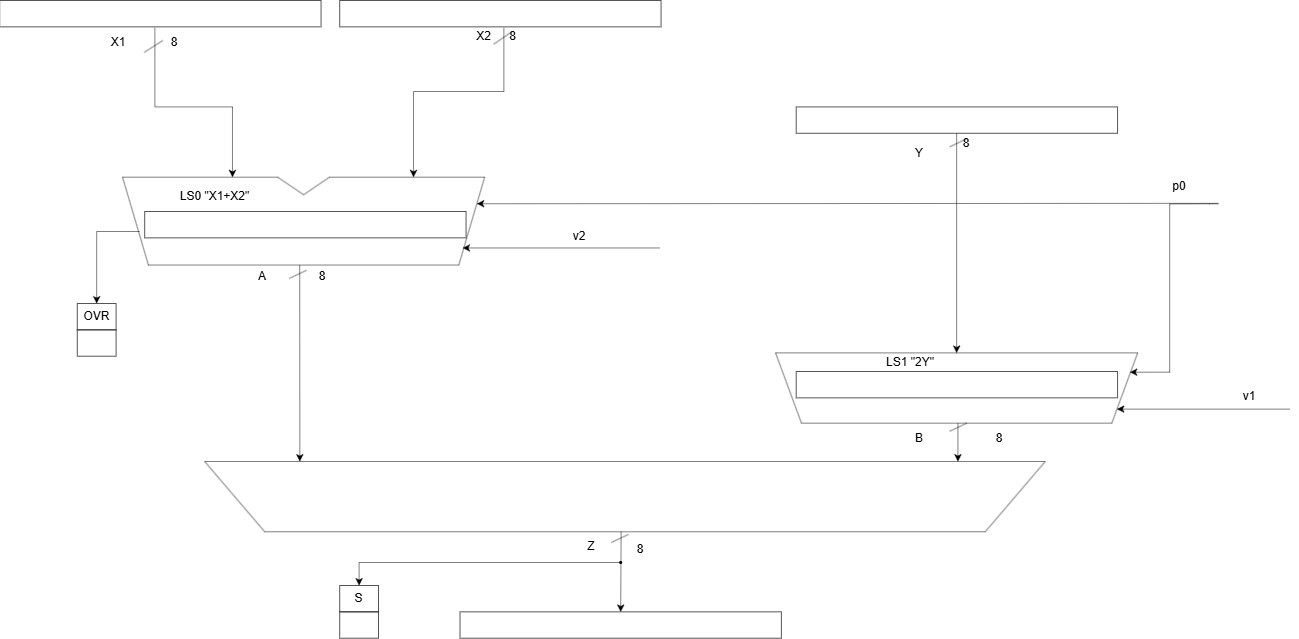

The diagram above was exported from draw.io. Its source (the exported page's mxGraphModel, read from the mxfile embedded in the PNG):
<mxGraphModel dx="258" dy="701" grid="1" gridSize="10" guides="1" tooltips="1" connect="1" arrows="1" fold="1" page="1" pageScale="1" pageWidth="827" pageHeight="1169" math="0" shadow="0">
  <root>
    <mxCell id="0" />
    <mxCell id="1" parent="0" style="locked=0;" />
    <mxCell id="gYe1QSRgDAm9lGYoKZeV-29" edge="1" parent="1" style="edgeStyle=orthogonalEdgeStyle;orthogonalLoop=1;jettySize=auto;html=1;rounded=0;endArrow=classic;endFill=1;fontColor=default;strokeColor=default;strokeWidth=0.5;fillOpacity=100;exitX=0;exitY=1;exitDx=0;exitDy=0;" value="">
      <mxGeometry relative="1" width="100" as="geometry">
        <Array as="points">
          <mxPoint x="1414.19" y="320" />
          <mxPoint x="1323.81" y="320" />
        </Array>
        <mxPoint x="1414.1770654122552" y="256.3539836528913" as="sourcePoint" />
        <mxPoint x="1323.8158255400797" y="405.6932243526086" as="targetPoint" />
      </mxGeometry>
    </mxCell>
    <mxCell id="gYe1QSRgDAm9lGYoKZeV-33" edge="1" parent="1" style="edgeStyle=none;orthogonalLoop=1;jettySize=auto;html=1;rounded=0;endArrow=classic;endFill=1;fontColor=default;strokeColor=default;strokeWidth=0.5;fillOpacity=100;" value="">
      <mxGeometry relative="1" width="100" as="geometry">
        <Array as="points" />
        <mxPoint x="1142.7714018662948" y="335.4159346115652" as="sourcePoint" />
        <mxPoint x="1142.7714018662948" y="405.6932243526086" as="targetPoint" />
      </mxGeometry>
    </mxCell>
    <mxCell id="gYe1QSRgDAm9lGYoKZeV-34" edge="1" parent="1" style="edgeStyle=none;orthogonalLoop=1;jettySize=auto;html=1;rounded=0;endArrow=none;endFill=0;fontColor=default;strokeColor=default;strokeWidth=0.5;fillOpacity=0;" value="">
      <mxGeometry relative="1" width="100" as="geometry">
        <Array as="points" />
        <mxPoint x="1065.18093457753" y="335.4159346115652" as="sourcePoint" />
        <mxPoint x="1142.7714018662948" y="335.4159346115652" as="targetPoint" />
      </mxGeometry>
    </mxCell>
    <mxCell id="gYe1QSRgDAm9lGYoKZeV-35" edge="1" parent="1" style="edgeStyle=none;orthogonalLoop=1;jettySize=auto;html=1;rounded=0;endArrow=none;endFill=0;fontColor=default;strokeColor=default;strokeWidth=0.5;fillOpacity=0;entryX=1;entryY=1;entryDx=0;entryDy=0;" value="">
      <mxGeometry relative="1" width="100" as="geometry">
        <Array as="points" />
        <mxPoint x="1065.18093457753" y="335.4159346115652" as="sourcePoint" />
        <mxPoint x="1065.18093457753" y="256.3539836528913" as="targetPoint" />
      </mxGeometry>
    </mxCell>
    <mxCell id="gYe1QSRgDAm9lGYoKZeV-38" edge="1" parent="1" style="edgeStyle=none;orthogonalLoop=1;jettySize=auto;html=1;rounded=0;endArrow=none;endFill=0;strokeWidth=0.5;fontColor=default;strokeColor=default;fillOpacity=0;" value="">
      <mxGeometry relative="1" width="100" as="geometry">
        <Array as="points" />
        <mxPoint x="1054.5782139446037" y="280.8336719883889" as="sourcePoint" />
        <mxPoint x="1073.121499522445" y="269.02989840348334" as="targetPoint" />
      </mxGeometry>
    </mxCell>
    <mxCell id="gYe1QSRgDAm9lGYoKZeV-39" edge="1" parent="1" style="edgeStyle=none;orthogonalLoop=1;jettySize=auto;html=1;rounded=0;endArrow=none;endFill=0;strokeWidth=0.5;fontColor=default;strokeColor=default;fillOpacity=0;" value="">
      <mxGeometry relative="1" width="100" as="geometry">
        <Array as="points" />
        <mxPoint x="1403.9977077363897" y="272.72609579100146" as="sourcePoint" />
        <mxPoint x="1422.540993314231" y="260.00098693759065" as="targetPoint" />
      </mxGeometry>
    </mxCell>
    <mxCell id="gYe1QSRgDAm9lGYoKZeV-42" edge="1" parent="1" style="edgeStyle=none;orthogonalLoop=1;jettySize=auto;html=1;rounded=0;fontColor=default;strokeColor=default;strokeWidth=0.5;fillOpacity=100;" value="">
      <mxGeometry relative="1" width="100" as="geometry">
        <Array as="points" />
        <mxPoint x="2128.33" y="431.83" as="sourcePoint" />
        <mxPoint x="1387.1813738259043" y="432.2404705522878" as="targetPoint" />
      </mxGeometry>
    </mxCell>
    <mxCell id="gYe1QSRgDAm9lGYoKZeV-43" edge="1" parent="1" style="edgeStyle=none;orthogonalLoop=1;jettySize=auto;html=1;rounded=0;fontColor=default;strokeColor=default;strokeWidth=0.5;fillOpacity=100;" value="">
      <mxGeometry relative="1" width="100" as="geometry">
        <Array as="points" />
        <mxPoint x="1570" y="476.46" as="sourcePoint" />
        <mxPoint x="1372.9564548229641" y="476.4624551218393" as="targetPoint" />
      </mxGeometry>
    </mxCell>
    <mxCell id="gYe1QSRgDAm9lGYoKZeV-67" parent="1" style="rounded=0;whiteSpace=wrap;html=1;fontColor=default;strokeColor=default;strokeWidth=0.5;fillOpacity=0;" value="" vertex="1">
      <mxGeometry height="26.35" width="321.36" x="910" y="229" as="geometry" />
    </mxCell>
    <mxCell id="gYe1QSRgDAm9lGYoKZeV-74" edge="1" parent="1" style="edgeStyle=none;orthogonalLoop=1;jettySize=auto;html=1;rounded=0;fontColor=default;strokeColor=default;strokeWidth=0.5;fillOpacity=100;" value="">
      <mxGeometry relative="1" width="100" as="geometry">
        <Array as="points" />
        <mxPoint x="2200" y="637.61" as="sourcePoint" />
        <mxPoint x="2027.3027289582153" y="637.608280498052" as="targetPoint" />
      </mxGeometry>
    </mxCell>
    <mxCell id="gYe1QSRgDAm9lGYoKZeV-83" edge="1" parent="1" style="edgeStyle=none;orthogonalLoop=1;jettySize=auto;html=1;rounded=0;fontColor=default;strokeColor=default;strokeWidth=0.5;fillOpacity=100;exitX=0;exitY=1;exitDx=0;exitDy=0;" value="">
      <mxGeometry relative="1" width="100" as="geometry">
        <Array as="points" />
        <mxPoint x="1866.9490965614345" y="361.76991826445646" as="sourcePoint" />
        <mxPoint x="1866.9490965614345" y="581.3864487052172" as="targetPoint" />
      </mxGeometry>
    </mxCell>
    <mxCell id="gYe1QSRgDAm9lGYoKZeV-92" edge="1" parent="1" style="edgeStyle=none;orthogonalLoop=1;jettySize=auto;html=1;rounded=0;fontColor=default;strokeColor=default;strokeWidth=0.5;fillOpacity=100;entryX=0.5;entryY=0;entryDx=0;entryDy=0;" target="1HJipNv-3EKouXpU_cX7-32" value="">
      <mxGeometry relative="1" width="100" as="geometry">
        <Array as="points" />
        <mxPoint x="1531.405959493809" y="760.2769627988695" as="sourcePoint" />
        <mxPoint x="1531.405959493809" y="971.1088320219995" as="targetPoint" />
      </mxGeometry>
    </mxCell>
    <mxCell id="gYe1QSRgDAm9lGYoKZeV-96" edge="1" parent="1" style="edgeStyle=none;orthogonalLoop=1;jettySize=auto;html=1;rounded=0;fontColor=default;strokeColor=default;strokeWidth=0.5;fillOpacity=100;endArrow=classic;endFill=1;" value="">
      <mxGeometry relative="1" width="100" as="geometry">
        <Array as="points" />
        <mxPoint x="1210.0164735165579" y="493.5398365289129" as="sourcePoint" />
        <mxPoint x="1210.15" y="690" as="targetPoint" />
      </mxGeometry>
    </mxCell>
    <mxCell id="gYe1QSRgDAm9lGYoKZeV-97" edge="1" parent="1" style="edgeStyle=none;orthogonalLoop=1;jettySize=auto;html=1;rounded=0;endArrow=none;endFill=0;strokeWidth=0.5;fontColor=default;strokeColor=default;fillOpacity=0;" value="">
      <mxGeometry relative="1" width="100" as="geometry">
        <Array as="points" />
        <mxPoint x="1199.6710778780557" y="506.8925215797112" as="sourcePoint" />
        <mxPoint x="1216.8702981270656" y="498.8106332594912" as="targetPoint" />
      </mxGeometry>
    </mxCell>
    <mxCell id="gYe1QSRgDAm9lGYoKZeV-99" edge="1" parent="1" style="edgeStyle=none;orthogonalLoop=1;jettySize=auto;html=1;rounded=0;fontColor=default;strokeColor=default;strokeWidth=0.5;fillOpacity=100;" value="">
      <mxGeometry relative="1" width="100" as="geometry">
        <Array as="points" />
        <mxPoint x="1868.2422710162473" y="651.6637384462608" as="sourcePoint" />
        <mxPoint x="1868.24" y="690" as="targetPoint" />
      </mxGeometry>
    </mxCell>
    <mxCell id="gYe1QSRgDAm9lGYoKZeV-104" parent="1" style="rounded=0;whiteSpace=wrap;html=1;fontColor=default;strokeColor=default;strokeWidth=0.5;fillOpacity=0;" value="" vertex="1">
      <mxGeometry height="26.353983652891298" width="38.79523364438248" x="1249.9963395628288" y="840.3579161255822" as="geometry" />
    </mxCell>
    <mxCell id="gYe1QSRgDAm9lGYoKZeV-105" parent="1" style="text;html=1;whiteSpace=wrap;strokeColor=default;fillColor=none;align=center;verticalAlign=middle;rounded=0;fontColor=default;strokeWidth=0.5;fillOpacity=0;" value="S" vertex="1">
      <mxGeometry height="26.353983652891298" width="38.79523364438248" x="1249.9963395628288" y="814.003932472691" as="geometry" />
    </mxCell>
    <mxCell id="gYe1QSRgDAm9lGYoKZeV-106" parent="1" style="rounded=0;whiteSpace=wrap;html=1;fontColor=default;strokeColor=default;strokeWidth=0.5;fillOpacity=0;" value="" vertex="1">
      <mxGeometry height="26.353983652891298" width="38.79523364438248" x="987.5898193122869" y="558.3579161255823" as="geometry" />
    </mxCell>
    <mxCell id="gYe1QSRgDAm9lGYoKZeV-107" parent="1" style="text;html=1;whiteSpace=wrap;strokeColor=default;fillColor=none;align=center;verticalAlign=middle;rounded=0;fontColor=default;strokeWidth=0.5;fillOpacity=0;" value="OVR" vertex="1">
      <mxGeometry height="26.353983652891298" width="38.79523364438248" x="987.5898193122869" y="532.003932472691" as="geometry" />
    </mxCell>
    <mxCell id="gYe1QSRgDAm9lGYoKZeV-128" edge="1" parent="1" style="edgeStyle=orthogonalEdgeStyle;orthogonalLoop=1;jettySize=auto;html=1;rounded=0;fontColor=default;strokeColor=default;strokeWidth=0.5;fillOpacity=100;" value="">
      <mxGeometry relative="1" width="100" as="geometry">
        <Array as="points">
          <mxPoint x="2120" y="432.39" />
          <mxPoint x="2080" y="432.39" />
          <mxPoint x="2080" y="600.69" />
        </Array>
        <mxPoint x="2128.95" y="432.29" as="sourcePoint" />
        <mxPoint x="2040.234473506343" y="600.7127033840043" as="targetPoint" />
      </mxGeometry>
    </mxCell>
    <mxCell id="gYe1QSRgDAm9lGYoKZeV-5" edge="1" parent="1" style="endArrow=none;html=1;rounded=0;fontColor=default;strokeColor=default;strokeWidth=0.5;fillOpacity=0;" value="">
      <mxGeometry height="50" relative="1" width="50" as="geometry">
        <mxPoint x="1032.8515732072112" y="405.6932243526086" as="sourcePoint" />
        <mxPoint x="1188.032507784741" y="405.6932243526086" as="targetPoint" />
      </mxGeometry>
    </mxCell>
    <mxCell id="gYe1QSRgDAm9lGYoKZeV-6" edge="1" parent="1" style="endArrow=none;html=1;rounded=0;fontColor=default;strokeColor=default;strokeWidth=0.5;fillOpacity=0;" value="">
      <mxGeometry height="50" relative="1" width="50" as="geometry">
        <mxPoint x="1239.7594859772512" y="405.6932243526086" as="sourcePoint" />
        <mxPoint x="1394.940420554781" y="405.6932243526086" as="targetPoint" />
      </mxGeometry>
    </mxCell>
    <mxCell id="gYe1QSRgDAm9lGYoKZeV-7" edge="1" parent="1" style="endArrow=none;html=1;rounded=0;fontColor=default;strokeColor=default;strokeWidth=0.5;fillOpacity=0;" value="">
      <mxGeometry height="50" relative="1" width="50" as="geometry">
        <mxPoint x="1213.895996880996" y="423.26254678786944" as="sourcePoint" />
        <mxPoint x="1239.7594859772512" y="405.6932243526086" as="targetPoint" />
      </mxGeometry>
    </mxCell>
    <mxCell id="gYe1QSRgDAm9lGYoKZeV-8" edge="1" parent="1" style="endArrow=none;html=1;rounded=0;fontColor=default;strokeColor=default;strokeWidth=0.5;fillOpacity=0;" value="">
      <mxGeometry height="50" relative="1" width="50" as="geometry">
        <mxPoint x="1213.895996880996" y="423.26254678786944" as="sourcePoint" />
        <mxPoint x="1188.032507784741" y="405.6932243526086" as="targetPoint" />
      </mxGeometry>
    </mxCell>
    <mxCell id="gYe1QSRgDAm9lGYoKZeV-9" edge="1" parent="1" style="endArrow=none;html=1;rounded=0;fontColor=default;strokeColor=default;strokeWidth=0.5;fillOpacity=0;" value="">
      <mxGeometry height="50" relative="1" width="50" as="geometry">
        <mxPoint x="1369.0769314585261" y="493.5398365289129" as="sourcePoint" />
        <mxPoint x="1394.940420554781" y="405.6932243526086" as="targetPoint" />
      </mxGeometry>
    </mxCell>
    <mxCell id="gYe1QSRgDAm9lGYoKZeV-10" edge="1" parent="1" style="endArrow=none;html=1;rounded=0;fontColor=default;strokeColor=default;strokeWidth=0.5;fillOpacity=0;" value="">
      <mxGeometry height="50" relative="1" width="50" as="geometry">
        <mxPoint x="1058.715062303466" y="493.5398365289129" as="sourcePoint" />
        <mxPoint x="1369.0769314585261" y="493.5398365289129" as="targetPoint" />
      </mxGeometry>
    </mxCell>
    <mxCell id="gYe1QSRgDAm9lGYoKZeV-11" edge="1" parent="1" style="endArrow=none;html=1;rounded=0;fontColor=default;strokeColor=default;strokeWidth=0.5;fillOpacity=0;" value="">
      <mxGeometry height="50" relative="1" width="50" as="geometry">
        <mxPoint x="1058.715062303466" y="493.5398365289129" as="sourcePoint" />
        <mxPoint x="1032.8515732072112" y="405.6932243526086" as="targetPoint" />
      </mxGeometry>
    </mxCell>
    <mxCell id="gYe1QSRgDAm9lGYoKZeV-53" edge="1" parent="1" style="endArrow=none;html=1;rounded=0;fontColor=default;strokeColor=default;strokeWidth=0.5;fillOpacity=0;" value="">
      <mxGeometry height="50" relative="1" width="50" as="geometry">
        <mxPoint x="1115.0037850441038" y="689.9996730578257" as="sourcePoint" />
        <mxPoint x="1535.2854828582472" y="689.9996730578257" as="targetPoint" />
      </mxGeometry>
    </mxCell>
    <mxCell id="gYe1QSRgDAm9lGYoKZeV-54" edge="1" parent="1" style="endArrow=none;html=1;rounded=0;fontColor=default;strokeColor=default;strokeWidth=0.5;fillOpacity=0;" value="">
      <mxGeometry height="50" relative="1" width="50" as="geometry">
        <mxPoint x="1535.2854828582472" y="689.9996730578257" as="sourcePoint" />
        <mxPoint x="1955.5671806723908" y="689.9996730578257" as="targetPoint" />
      </mxGeometry>
    </mxCell>
    <mxCell id="gYe1QSRgDAm9lGYoKZeV-57" edge="1" parent="1" style="endArrow=none;html=1;rounded=0;fontColor=default;strokeColor=default;strokeWidth=0.5;fillOpacity=0;" value="">
      <mxGeometry height="50" relative="1" width="50" as="geometry">
        <mxPoint x="1895.5269381275132" y="760.2769627988691" as="sourcePoint" />
        <mxPoint x="1955.5671806723908" y="689.9996730578257" as="targetPoint" />
      </mxGeometry>
    </mxCell>
    <mxCell id="gYe1QSRgDAm9lGYoKZeV-58" edge="1" parent="1" style="endArrow=none;html=1;rounded=0;fontColor=default;strokeColor=default;strokeWidth=0.5;fillOpacity=0;" value="">
      <mxGeometry height="50" relative="1" width="50" as="geometry">
        <mxPoint x="1175.0440275889814" y="760.2769627988691" as="sourcePoint" />
        <mxPoint x="1895.5269381275132" y="760.2769627988691" as="targetPoint" />
      </mxGeometry>
    </mxCell>
    <mxCell id="gYe1QSRgDAm9lGYoKZeV-59" edge="1" parent="1" style="endArrow=none;html=1;rounded=0;fontColor=default;strokeColor=default;strokeWidth=0.5;fillOpacity=0;" value="">
      <mxGeometry height="50" relative="1" width="50" as="geometry">
        <mxPoint x="1175.0440275889814" y="760.2769627988691" as="sourcePoint" />
        <mxPoint x="1115.0037850441038" y="689.9996730578257" as="targetPoint" />
      </mxGeometry>
    </mxCell>
    <mxCell id="gYe1QSRgDAm9lGYoKZeV-69" edge="1" parent="1" style="endArrow=none;html=1;rounded=0;fontColor=default;strokeColor=default;strokeWidth=0.5;fillOpacity=0;" value="">
      <mxGeometry height="50" relative="1" width="50" as="geometry">
        <mxPoint x="1685.9046728876494" y="581.3864487052172" as="sourcePoint" />
        <mxPoint x="1866.9490965614343" y="581.3864487052172" as="targetPoint" />
      </mxGeometry>
    </mxCell>
    <mxCell id="gYe1QSRgDAm9lGYoKZeV-70" edge="1" parent="1" style="endArrow=none;html=1;rounded=0;fontColor=default;strokeColor=default;strokeWidth=0.5;fillOpacity=0;" value="">
      <mxGeometry height="50" relative="1" width="50" as="geometry">
        <mxPoint x="1866.9490965614343" y="581.3864487052172" as="sourcePoint" />
        <mxPoint x="2047.9935202352192" y="581.3864487052172" as="targetPoint" />
      </mxGeometry>
    </mxCell>
    <mxCell id="gYe1QSRgDAm9lGYoKZeV-71" edge="1" parent="1" style="endArrow=none;html=1;rounded=0;fontColor=default;strokeColor=default;strokeWidth=0.5;fillOpacity=0;" value="">
      <mxGeometry height="50" relative="1" width="50" as="geometry">
        <mxPoint x="2022.1300311389643" y="651.6637384462606" as="sourcePoint" />
        <mxPoint x="2047.9935202352192" y="581.3864487052172" as="targetPoint" />
      </mxGeometry>
    </mxCell>
    <mxCell id="gYe1QSRgDAm9lGYoKZeV-72" edge="1" parent="1" style="endArrow=none;html=1;rounded=0;fontColor=default;strokeColor=default;strokeWidth=0.5;fillOpacity=0;" value="">
      <mxGeometry height="50" relative="1" width="50" as="geometry">
        <mxPoint x="1711.7681619839045" y="651.6637384462606" as="sourcePoint" />
        <mxPoint x="2022.1300311389643" y="651.6637384462606" as="targetPoint" />
      </mxGeometry>
    </mxCell>
    <mxCell id="gYe1QSRgDAm9lGYoKZeV-73" edge="1" parent="1" style="endArrow=none;html=1;rounded=0;fontColor=default;strokeColor=default;strokeWidth=0.5;fillOpacity=0;" value="">
      <mxGeometry height="50" relative="1" width="50" as="geometry">
        <mxPoint x="1711.7681619839045" y="651.6637384462606" as="sourcePoint" />
        <mxPoint x="1685.9046728876494" y="581.3864487052172" as="targetPoint" />
      </mxGeometry>
    </mxCell>
    <mxCell id="1HJipNv-3EKouXpU_cX7-6" edge="1" parent="1" style="edgeStyle=none;orthogonalLoop=1;jettySize=auto;html=1;rounded=0;endArrow=none;endFill=0;strokeWidth=0.5;fontColor=default;strokeColor=default;fillOpacity=0;" value="">
      <mxGeometry relative="1" width="100" as="geometry">
        <Array as="points" />
        <mxPoint x="1860" y="375.34188832021994" as="sourcePoint" />
        <mxPoint x="1877.1992202490098" y="367.26" as="targetPoint" />
      </mxGeometry>
    </mxCell>
    <mxCell id="1HJipNv-3EKouXpU_cX7-7" parent="1" style="text;html=1;whiteSpace=wrap;strokeColor=none;fillColor=none;align=center;verticalAlign=middle;rounded=0;fontFamily=Helvetica;fontSize=12;fontColor=default;" value="8" vertex="1">
      <mxGeometry height="20.52" width="20" x="1866.95" y="361.77" as="geometry" />
    </mxCell>
    <mxCell id="1HJipNv-3EKouXpU_cX7-9" parent="1" style="text;html=1;whiteSpace=wrap;strokeColor=none;fillColor=none;align=center;verticalAlign=middle;rounded=0;fontFamily=Helvetica;fontSize=12;fontColor=default;" value="X1" vertex="1">
      <mxGeometry height="30" width="60" x="998.72" y="256.35" as="geometry" />
    </mxCell>
    <mxCell id="1HJipNv-3EKouXpU_cX7-10" parent="1" style="text;html=1;whiteSpace=wrap;strokeColor=none;fillColor=none;align=center;verticalAlign=middle;rounded=0;fontFamily=Helvetica;fontSize=12;fontColor=default;" value="X2" vertex="1">
      <mxGeometry height="10" width="19.39" x="1385.08" y="260" as="geometry" />
    </mxCell>
    <mxCell id="1HJipNv-3EKouXpU_cX7-11" parent="1" style="text;html=1;whiteSpace=wrap;strokeColor=none;fillColor=none;align=center;verticalAlign=middle;rounded=0;fontFamily=Helvetica;fontSize=12;fontColor=default;" value="8" vertex="1">
      <mxGeometry height="30" width="60" x="1055" y="256.35" as="geometry" />
    </mxCell>
    <mxCell id="1HJipNv-3EKouXpU_cX7-12" parent="1" style="text;html=1;whiteSpace=wrap;strokeColor=none;fillColor=none;align=center;verticalAlign=middle;rounded=0;fontFamily=Helvetica;fontSize=12;fontColor=default;" value="8" vertex="1">
      <mxGeometry height="10" width="19.39" x="1414.18" y="260" as="geometry" />
    </mxCell>
    <mxCell id="1HJipNv-3EKouXpU_cX7-13" parent="1" style="text;html=1;whiteSpace=wrap;strokeColor=none;fillColor=none;align=center;verticalAlign=middle;rounded=0;fontFamily=Helvetica;fontSize=12;fontColor=default;" value="Y" vertex="1">
      <mxGeometry height="30" width="60" x="1800" y="367.26" as="geometry" />
    </mxCell>
    <mxCell id="1HJipNv-3EKouXpU_cX7-15" edge="1" parent="1" style="edgeStyle=none;orthogonalLoop=1;jettySize=auto;html=1;rounded=0;endArrow=none;endFill=0;strokeWidth=0.5;fontColor=default;strokeColor=default;fillOpacity=0;" value="">
      <mxGeometry relative="1" width="100" as="geometry">
        <Array as="points" />
        <mxPoint x="1521.63" y="771.0018883202199" as="sourcePoint" />
        <mxPoint x="1538.82922024901" y="762.92" as="targetPoint" />
      </mxGeometry>
    </mxCell>
    <mxCell id="1HJipNv-3EKouXpU_cX7-16" edge="1" parent="1" style="edgeStyle=none;orthogonalLoop=1;jettySize=auto;html=1;rounded=0;endArrow=none;endFill=0;strokeWidth=0.5;fontColor=default;strokeColor=default;fillOpacity=0;" value="">
      <mxGeometry relative="1" width="100" as="geometry">
        <Array as="points" />
        <mxPoint x="1860" y="659.7418883202199" as="sourcePoint" />
        <mxPoint x="1877.1992202490098" y="651.66" as="targetPoint" />
      </mxGeometry>
    </mxCell>
    <mxCell id="1HJipNv-3EKouXpU_cX7-17" parent="1" style="text;html=1;whiteSpace=wrap;strokeColor=none;fillColor=none;align=center;verticalAlign=middle;rounded=0;fontFamily=Helvetica;fontSize=12;fontColor=default;" value="B" vertex="1">
      <mxGeometry height="30" width="60" x="1800" y="651.66" as="geometry" />
    </mxCell>
    <mxCell id="1HJipNv-3EKouXpU_cX7-18" parent="1" style="text;html=1;whiteSpace=wrap;strokeColor=none;fillColor=none;align=center;verticalAlign=middle;rounded=0;fontFamily=Helvetica;fontSize=12;fontColor=default;" value="8" vertex="1">
      <mxGeometry height="30" width="60" x="1880" y="651.66" as="geometry" />
    </mxCell>
    <mxCell id="1HJipNv-3EKouXpU_cX7-19" parent="1" style="text;html=1;whiteSpace=wrap;strokeColor=none;fillColor=none;align=center;verticalAlign=middle;rounded=0;fontFamily=Helvetica;fontSize=12;fontColor=default;" value="8" vertex="1">
      <mxGeometry height="30" width="60" x="1520.8000000000002" y="762.92" as="geometry" />
    </mxCell>
    <mxCell id="1HJipNv-3EKouXpU_cX7-21" parent="1" style="text;html=1;whiteSpace=wrap;strokeColor=none;fillColor=none;align=center;verticalAlign=middle;rounded=0;fontFamily=Helvetica;fontSize=12;fontColor=default;" value="A" vertex="1">
      <mxGeometry height="30" width="60" x="1142.77" y="489.89" as="geometry" />
    </mxCell>
    <mxCell id="1HJipNv-3EKouXpU_cX7-22" parent="1" style="text;html=1;whiteSpace=wrap;strokeColor=none;fillColor=none;align=center;verticalAlign=middle;rounded=0;fontFamily=Helvetica;fontSize=12;fontColor=default;" value="8" vertex="1">
      <mxGeometry height="30" width="60" x="1202.77" y="489.89" as="geometry" />
    </mxCell>
    <mxCell id="1HJipNv-3EKouXpU_cX7-28" edge="1" parent="1" style="edgeStyle=orthogonalEdgeStyle;orthogonalLoop=1;jettySize=auto;html=1;rounded=0;endArrow=classic;endFill=1;fontColor=default;strokeColor=default;strokeWidth=0.5;fillOpacity=100;entryX=0.5;entryY=0;entryDx=0;entryDy=0;" target="gYe1QSRgDAm9lGYoKZeV-107" value="">
      <mxGeometry relative="1" width="100" as="geometry">
        <mxPoint x="1050" y="460" as="sourcePoint" />
        <mxPoint x="980" y="550.2772897410434" as="targetPoint" />
      </mxGeometry>
    </mxCell>
    <mxCell id="1HJipNv-3EKouXpU_cX7-29" parent="1" style="rounded=0;whiteSpace=wrap;html=1;fontColor=default;strokeColor=default;strokeWidth=0.5;fillOpacity=0;" value="" vertex="1">
      <mxGeometry height="26.35" width="321.36" x="1250" y="229" as="geometry" />
    </mxCell>
    <mxCell id="1HJipNv-3EKouXpU_cX7-30" parent="1" style="rounded=0;whiteSpace=wrap;html=1;fontColor=default;strokeColor=default;strokeWidth=0.5;fillOpacity=0;" value="" vertex="1">
      <mxGeometry height="26.35" width="321.36" x="1706.5" y="335.42" as="geometry" />
    </mxCell>
    <mxCell id="1HJipNv-3EKouXpU_cX7-31" parent="1" style="rounded=0;whiteSpace=wrap;html=1;fontColor=default;strokeColor=default;strokeWidth=0.5;fillOpacity=0;" value="" vertex="1">
      <mxGeometry height="26.35" width="321.36" x="1706.5" y="600" as="geometry" />
    </mxCell>
    <mxCell id="1HJipNv-3EKouXpU_cX7-32" parent="1" style="rounded=0;whiteSpace=wrap;html=1;fontColor=default;strokeColor=default;strokeWidth=0.5;fillOpacity=0;" value="" vertex="1">
      <mxGeometry height="26.35" width="321.36" x="1370.3199999999997" y="840.36" as="geometry" />
    </mxCell>
    <mxCell id="1HJipNv-3EKouXpU_cX7-33" parent="1" style="rounded=0;whiteSpace=wrap;html=1;fontColor=default;strokeColor=default;strokeWidth=0.5;fillOpacity=0;" value="" vertex="1">
      <mxGeometry height="26.35" width="321.36" x="1055" y="440" as="geometry" />
    </mxCell>
    <mxCell id="1HJipNv-3EKouXpU_cX7-34" parent="1" style="text;html=1;whiteSpace=wrap;strokeColor=none;fillColor=none;align=center;verticalAlign=middle;rounded=0;fontFamily=Helvetica;fontSize=12;fontColor=default;gradientColor=none;" value="v1" vertex="1">
      <mxGeometry height="30" width="60" x="2130" y="610" as="geometry" />
    </mxCell>
    <mxCell id="1HJipNv-3EKouXpU_cX7-35" parent="1" style="text;html=1;whiteSpace=wrap;strokeColor=none;fillColor=none;align=center;verticalAlign=middle;rounded=0;fontFamily=Helvetica;fontSize=12;fontColor=default;gradientColor=none;" value="v2" vertex="1">
      <mxGeometry height="30" width="60" x="1460" y="450" as="geometry" />
    </mxCell>
    <mxCell id="1HJipNv-3EKouXpU_cX7-36" parent="1" style="text;html=1;whiteSpace=wrap;strokeColor=none;fillColor=none;align=center;verticalAlign=middle;rounded=0;fontFamily=Helvetica;fontSize=12;fontColor=default;gradientColor=none;" value="p0" vertex="1">
      <mxGeometry height="30" width="60" x="2060" y="400" as="geometry" />
    </mxCell>
    <mxCell id="1HJipNv-3EKouXpU_cX7-37" parent="1" style="text;html=1;whiteSpace=wrap;strokeColor=none;fillColor=none;align=center;verticalAlign=middle;rounded=0;fontFamily=Helvetica;fontSize=12;fontColor=default;gradientColor=none;" value="LS0 &quot;X1+X2&quot;" vertex="1">
      <mxGeometry height="30" width="132.77" x="1058.72" y="410" as="geometry" />
    </mxCell>
    <mxCell id="1HJipNv-3EKouXpU_cX7-38" parent="1" style="text;html=1;whiteSpace=wrap;strokeColor=none;fillColor=none;align=center;verticalAlign=middle;rounded=0;fontFamily=Helvetica;fontSize=12;fontColor=default;gradientColor=none;" value="LS1 &quot;2Y&quot;" vertex="1">
      <mxGeometry height="30" width="60" x="1791" y="576" as="geometry" />
    </mxCell>
    <mxCell id="1HJipNv-3EKouXpU_cX7-41" edge="1" parent="1" source="1HJipNv-3EKouXpU_cX7-39" style="edgeStyle=orthogonalEdgeStyle;rounded=0;orthogonalLoop=1;jettySize=auto;html=1;entryX=0.5;entryY=0;entryDx=0;entryDy=0;strokeWidth=0.5;" target="gYe1QSRgDAm9lGYoKZeV-105">
      <mxGeometry relative="1" as="geometry" />
    </mxCell>
    <mxCell id="1HJipNv-3EKouXpU_cX7-39" parent="1" style="ellipse;whiteSpace=wrap;html=1;shapeInside=1;rounded=0;align=center;verticalAlign=middle;fontFamily=Helvetica;fontSize=12;fontColor=default;fillColor=#000000;gradientColor=none;fillStyle=solid;" value="" vertex="1">
      <mxGeometry height="2" width="2" x="1530" y="790" as="geometry" />
    </mxCell>
    <mxCell id="1HJipNv-3EKouXpU_cX7-42" parent="1" style="text;html=1;whiteSpace=wrap;strokeColor=none;fillColor=none;align=center;verticalAlign=middle;rounded=0;fontFamily=Helvetica;fontSize=12;fontColor=default;gradientColor=none;" value="Z" vertex="1">
      <mxGeometry height="30" width="60" x="1472" y="760" as="geometry" />
    </mxCell>
  </root>
</mxGraphModel>